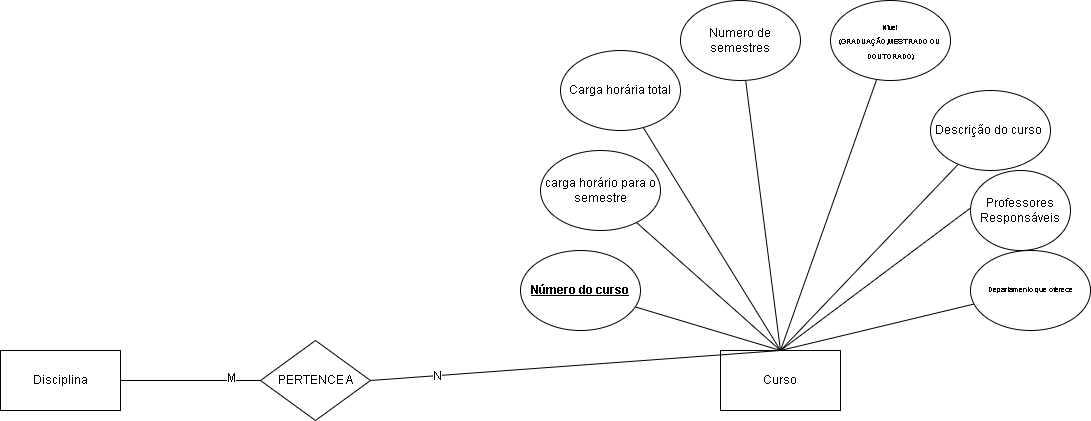

The diagram above was exported from draw.io. Its source (the exported page's mxGraphModel, read from the mxfile embedded in the PNG):
<mxGraphModel dx="1916" dy="2028" grid="1" gridSize="10" guides="1" tooltips="1" connect="1" arrows="1" fold="1" page="1" pageScale="1" pageWidth="850" pageHeight="1100" math="0" shadow="0">
  <root>
    <mxCell id="0" />
    <mxCell id="1" parent="0" />
    <mxCell id="21" value="" style="endArrow=none;html=1;rounded=0;shadow=0;sketch=0;strokeColor=default;fontSize=7;entryX=0.5;entryY=0;entryDx=0;entryDy=0;exitX=0.5;exitY=0;exitDx=0;exitDy=0;" edge="1" parent="1" source="2" target="20">
      <mxGeometry relative="1" as="geometry" />
    </mxCell>
    <mxCell id="2" value="Curso" style="rounded=0;whiteSpace=wrap;html=1;" vertex="1" parent="1">
      <mxGeometry x="250" y="240" width="120" height="60" as="geometry" />
    </mxCell>
    <mxCell id="12" style="endArrow=none;html=1;rounded=0;shadow=0;sketch=0;strokeColor=default;fontSize=7;exitX=0.5;exitY=0;exitDx=0;exitDy=0;" edge="1" parent="1" source="2" target="3">
      <mxGeometry relative="1" as="geometry">
        <mxPoint x="310" y="170" as="sourcePoint" />
      </mxGeometry>
    </mxCell>
    <mxCell id="3" value="Numero de semestres" style="ellipse;whiteSpace=wrap;html=1;" vertex="1" parent="1">
      <mxGeometry x="210" y="-110" width="120" height="80" as="geometry" />
    </mxCell>
    <mxCell id="13" style="endArrow=none;html=1;rounded=0;shadow=0;sketch=0;strokeColor=default;fontSize=7;entryX=0.5;entryY=0;entryDx=0;entryDy=0;" edge="1" parent="1" source="4" target="2">
      <mxGeometry relative="1" as="geometry" />
    </mxCell>
    <mxCell id="4" value="Carga horária total" style="ellipse;whiteSpace=wrap;html=1;" vertex="1" parent="1">
      <mxGeometry x="90" y="-60" width="120" height="80" as="geometry" />
    </mxCell>
    <mxCell id="17" style="endArrow=none;html=1;rounded=0;shadow=0;sketch=0;strokeColor=default;fontSize=7;entryX=0.5;entryY=0;entryDx=0;entryDy=0;" edge="1" parent="1" source="5" target="2">
      <mxGeometry relative="1" as="geometry">
        <mxPoint x="360" y="150" as="targetPoint" />
      </mxGeometry>
    </mxCell>
    <mxCell id="5" value="&lt;font style=&quot;font-size: 7px;&quot;&gt;Nível&lt;br&gt;(GRADUAÇÃO,MESTRADO OU&amp;nbsp; DOUTORADO)&lt;/font&gt;" style="ellipse;whiteSpace=wrap;html=1;" vertex="1" parent="1">
      <mxGeometry x="360" y="-110" width="120" height="80" as="geometry" />
    </mxCell>
    <mxCell id="15" style="endArrow=none;html=1;rounded=0;shadow=0;sketch=0;strokeColor=default;fontSize=7;entryX=0.5;entryY=0;entryDx=0;entryDy=0;" edge="1" parent="1" source="7" target="2">
      <mxGeometry relative="1" as="geometry" />
    </mxCell>
    <mxCell id="7" value="carga horário para o semestre" style="ellipse;whiteSpace=wrap;html=1;" vertex="1" parent="1">
      <mxGeometry x="70" y="40" width="120" height="80" as="geometry" />
    </mxCell>
    <mxCell id="16" style="endArrow=none;html=1;rounded=0;shadow=0;sketch=0;strokeColor=default;fontSize=7;entryX=0.5;entryY=0;entryDx=0;entryDy=0;" edge="1" parent="1" source="8" target="2">
      <mxGeometry relative="1" as="geometry" />
    </mxCell>
    <mxCell id="8" value="&lt;u&gt;&lt;b&gt;Número do curso&lt;/b&gt;&lt;/u&gt;" style="ellipse;whiteSpace=wrap;html=1;" vertex="1" parent="1">
      <mxGeometry x="50" y="140" width="120" height="80" as="geometry" />
    </mxCell>
    <mxCell id="18" style="endArrow=none;html=1;rounded=0;shadow=0;sketch=0;strokeColor=default;fontSize=7;entryX=0.5;entryY=0;entryDx=0;entryDy=0;" edge="1" parent="1" source="10" target="2">
      <mxGeometry relative="1" as="geometry" />
    </mxCell>
    <mxCell id="10" value="Descrição do curso&amp;nbsp;" style="ellipse;whiteSpace=wrap;html=1;" vertex="1" parent="1">
      <mxGeometry x="460" y="-20" width="120" height="80" as="geometry" />
    </mxCell>
    <mxCell id="20" value="Professores Responsáveis" style="ellipse;whiteSpace=wrap;html=1;" vertex="1" parent="1">
      <mxGeometry x="500" y="60" width="100" height="80" as="geometry" />
    </mxCell>
    <mxCell id="24" style="endArrow=none;html=1;rounded=0;shadow=0;sketch=0;strokeColor=default;fontSize=7;entryX=0.5;entryY=0;entryDx=0;entryDy=0;" edge="1" parent="1" source="23" target="2">
      <mxGeometry relative="1" as="geometry">
        <mxPoint x="310.0000000000001" y="200" as="targetPoint" />
      </mxGeometry>
    </mxCell>
    <mxCell id="23" value="Departamento que oferece" style="ellipse;whiteSpace=wrap;html=1;fontSize=7;" vertex="1" parent="1">
      <mxGeometry x="500" y="140" width="120" height="80" as="geometry" />
    </mxCell>
    <mxCell id="29" value="&lt;font style=&quot;font-size: 12px;&quot;&gt;PERTENCE A&lt;/font&gt;" style="rhombus;whiteSpace=wrap;html=1;fontSize=7;" vertex="1" parent="1">
      <mxGeometry x="-210" y="230" width="110" height="80" as="geometry" />
    </mxCell>
    <mxCell id="30" style="endArrow=none;html=1;rounded=0;shadow=0;sketch=0;strokeColor=default;fontSize=7;entryX=0.5;entryY=0;entryDx=0;entryDy=0;exitX=1;exitY=0.5;exitDx=0;exitDy=0;" edge="1" parent="1" source="29" target="2">
      <mxGeometry relative="1" as="geometry">
        <mxPoint x="29.995290310506363" y="240.0045870931518" as="sourcePoint" />
        <mxPoint x="20" y="310" as="targetPoint" />
      </mxGeometry>
    </mxCell>
    <mxCell id="34" value="N" style="edgeLabel;html=1;align=center;verticalAlign=middle;resizable=0;points=[];fontSize=12;" vertex="1" connectable="0" parent="30">
      <mxGeometry x="-0.6776" relative="1" as="geometry">
        <mxPoint as="offset" />
      </mxGeometry>
    </mxCell>
    <mxCell id="31" value="Disciplina" style="rounded=0;whiteSpace=wrap;html=1;fontSize=12;" vertex="1" parent="1">
      <mxGeometry x="-470" y="240" width="120" height="60" as="geometry" />
    </mxCell>
    <mxCell id="32" value="" style="endArrow=none;html=1;rounded=0;shadow=0;sketch=0;strokeColor=default;fontSize=12;exitX=1;exitY=0.5;exitDx=0;exitDy=0;entryX=0;entryY=0.5;entryDx=0;entryDy=0;" edge="1" parent="1" source="31" target="29">
      <mxGeometry width="50" height="50" relative="1" as="geometry">
        <mxPoint x="-220" y="180" as="sourcePoint" />
        <mxPoint x="-170" y="130" as="targetPoint" />
      </mxGeometry>
    </mxCell>
    <mxCell id="33" value="M" style="edgeLabel;html=1;align=center;verticalAlign=middle;resizable=0;points=[];fontSize=12;" vertex="1" connectable="0" parent="32">
      <mxGeometry x="0.5632" y="3" relative="1" as="geometry">
        <mxPoint as="offset" />
      </mxGeometry>
    </mxCell>
  </root>
</mxGraphModel>